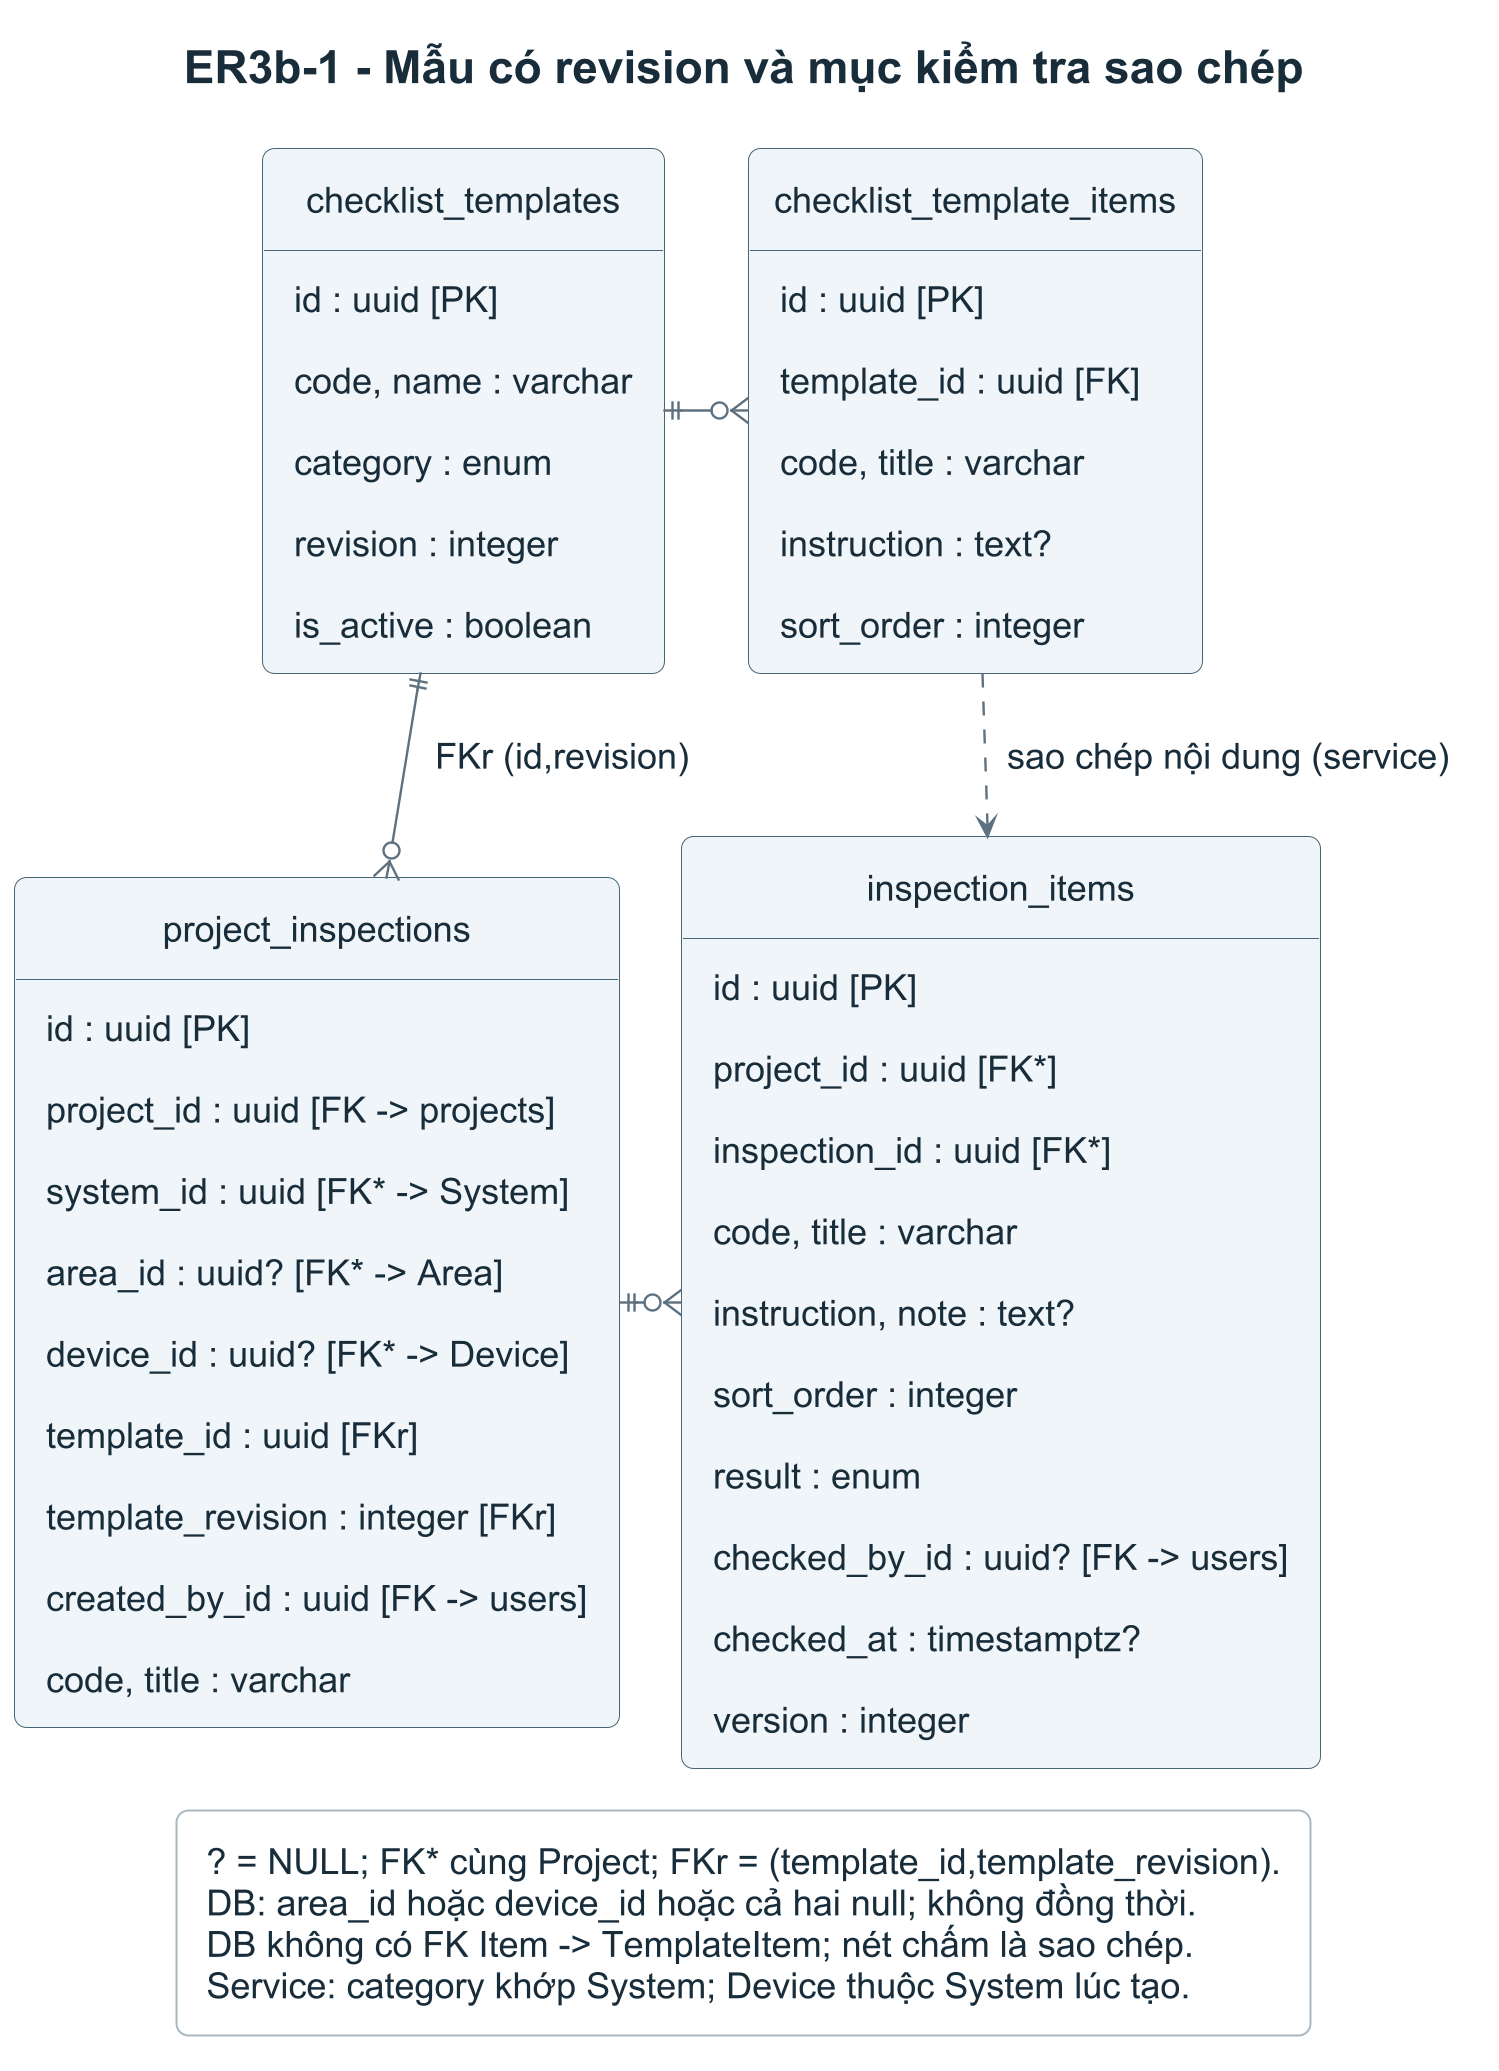

The diagram above was rendered by PlantUML. Its source (embedded in the PNG):
@startuml
skinparamlocked dpi 192
!include erd-style.iuml
top to bottom direction
title ER3b-1 - Mẫu có revision và mục kiểm tra sao chép
entity "checklist_templates" as T {
  id : uuid [PK]
  code, name : varchar
  category : enum
  revision : integer
  is_active : boolean
}
entity "checklist_template_items" as TI {
  id : uuid [PK]
  template_id : uuid [FK]
  code, title : varchar
  instruction : text?
  sort_order : integer
}
entity "project_inspections" as I {
  id : uuid [PK]
  project_id : uuid [FK -> projects]
  system_id : uuid [FK* -> System]
  area_id : uuid? [FK* -> Area]
  device_id : uuid? [FK* -> Device]
  template_id : uuid [FKr]
  template_revision : integer [FKr]
  created_by_id : uuid [FK -> users]
  code, title : varchar
}
entity "inspection_items" as IT {
  id : uuid [PK]
  project_id : uuid [FK*]
  inspection_id : uuid [FK*]
  code, title : varchar
  instruction, note : text?
  sort_order : integer
  result : enum
  checked_by_id : uuid? [FK -> users]
  checked_at : timestamptz?
  version : integer
}
T ||-right-o{ TI
T ||-down-o{ I : FKr (id,revision)
I ||-right-o{ IT
TI .down.> IT : sao chép nội dung (service)
legend bottom
  ? = NULL; FK* cùng Project; FKr = (template_id,template_revision).
  DB: area_id hoặc device_id hoặc cả hai null; không đồng thời.
  DB không có FK Item -> TemplateItem; nét chấm là sao chép.
  Service: category khớp System; Device thuộc System lúc tạo.
endlegend
@enduml